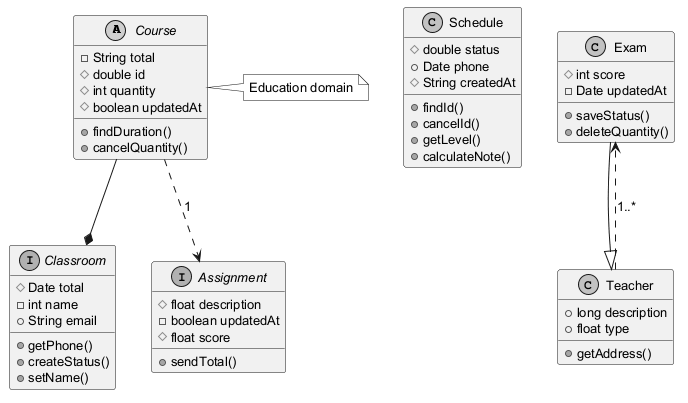

The diagram above was rendered by PlantUML. Its source (embedded in the PNG):
@startuml
skinparam monochrome true
skinparam defaultFontSize 13
abstract class Course {
  -String total
  #double id
  #int quantity
  #boolean updatedAt
  +findDuration()
  +cancelQuantity()
}
class Schedule {
  #double status
  +Date phone
  #String createdAt
  +findId()
  +cancelId()
  +getLevel()
  +calculateNote()
}
class Exam {
  #int score
  -Date updatedAt
  +saveStatus()
  +deleteQuantity()
}
interface Classroom {
  #Date total
  -int name
  +String email
  +getPhone()
  +createStatus()
  +setName()
}
class Teacher {
  +long description
  +float type
  +getAddress()
}
interface Assignment {
  #float description
  -boolean updatedAt
  #float score
  +sendTotal()
}
Teacher ..> Exam : "1..*"
Exam --|> Teacher
Course --* Classroom
Course ..> Assignment : "1"
note right of Course : Education domain
@enduml